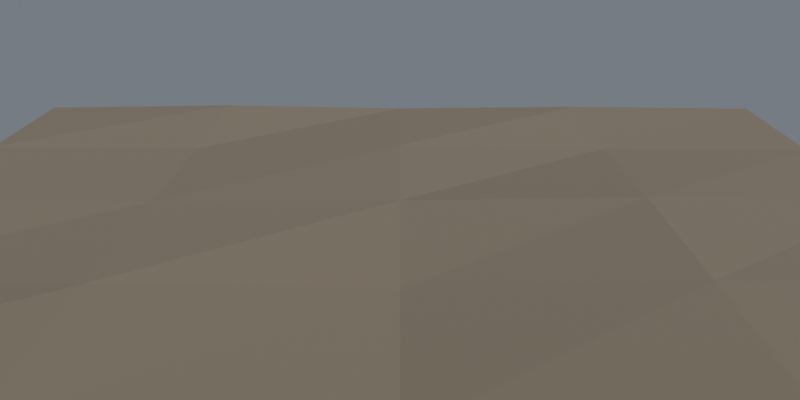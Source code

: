 # Source: ch04_08_relief_eevee.blend  (saved by Blender 5.3.31; exported with 4.5.12 LTS)
import bpy
from mathutils import Matrix  # noqa: F401  (used for matrix-valued properties, if any)

bpy.ops.wm.read_factory_settings(use_empty=True)
scene = bpy.context.scene
scene.name = 'SC_RELIEF'

# ---- collections
col_cameras = bpy.data.collections.new('CAMERAS'); scene.collection.children.link(col_cameras)

# ---- materials (node trees are filled in below, after node groups)
mat_mat_ground = bpy.data.materials.new('MAT_Ground')
mat_mat_ground.displacement_method = 'DISPLACEMENT'

# ---- material node trees
mat_mat_ground.use_nodes = True; mat_mat_ground.node_tree.nodes.clear()
_N = mat_mat_ground.node_tree.nodes; _L = mat_mat_ground.node_tree.links
n0 = _N.new('ShaderNodeBsdfPrincipled'); n0.name = 'Principled BSDF'; n0.location = (-200, 100)
n0.inputs[0].default_value = (0.35, 0.28, 0.2, 1.0)
n0.inputs[2].default_value = 0.9
n0.inputs[10].default_value = 0.005
n1 = _N.new('ShaderNodeOutputMaterial'); n1.name = 'Material Output'; n1.location = (200, 100)
n2 = _N.new('ShaderNodeTexCoord'); n2.name = 'Texture Coordinate'; n2.location = (-800, -300)
n3 = _N.new('ShaderNodeTexNoise'); n3.name = 'Noise Texture'; n3.location = (-550, -300)
n3.width = 160
n3.inputs[2].default_value = 0.9
n3.inputs[3].default_value = 4.0
n3.inputs[4].default_value = 0.55
n4 = _N.new('ShaderNodeDisplacement'); n4.name = 'Displacement'; n4.location = (-250, -300)
n4.inputs[2].default_value = 0.25
_L.new(n0.outputs[0], n1.inputs[0])
_L.new(n2.outputs[3], n3.inputs[0])
_L.new(n3.outputs[0], n4.inputs[0])
_L.new(n4.outputs[0], n1.inputs[2])
n1.is_active_output = True

# ---- world
world_wo_neutral = bpy.data.worlds.new('WO_Neutral'); scene.world = world_wo_neutral
world_wo_neutral.use_nodes = True; world_wo_neutral.node_tree.nodes.clear()
_N = world_wo_neutral.node_tree.nodes; _L = world_wo_neutral.node_tree.links
n0 = _N.new('ShaderNodeBackground'); n0.name = 'Background'; n0.location = (-200, 100)
n0.inputs[0].default_value = (0.3, 0.33, 0.38, 1.0)
n0.inputs[1].default_value = 0.6
n1 = _N.new('ShaderNodeOutputWorld'); n1.name = 'World Output'; n1.location = (200, 100)
_L.new(n0.outputs[0], n1.inputs[0])
n1.is_active_output = True

# ---- cameras
cam_ca_front = bpy.data.cameras.new('CA_Front')
cam_ca_front.clip_end = 200.0
cam_ca_low = bpy.data.cameras.new('CA_Low')
cam_ca_low.clip_end = 200.0

# ---- lights
light_sun_low = bpy.data.lights.new('SUN_Low', 'SUN')
light_sun_low.angle = 0.05236
light_sun_low.energy = 4.0

# ---- meshes
me_plane = bpy.data.meshes.new('Plane')
me_plane.from_pydata([(-3.0, -3.0, 0.0), (3.0, -3.0, 0.0), (-3.0, 3.0, 0.0), (3.0, 3.0, 0.0)], [], [(0, 1, 3, 2)])
_uv = me_plane.uv_layers.new(name='UVMap')
_uv.uv.foreach_set('vector', [0.0, 0.0, 1.0, 0.0, 1.0, 1.0, 0.0, 1.0])
me_plane.materials.append(mat_mat_ground)
me_plane.update()

# ---- objects
ob_sun_low = bpy.data.objects.new('SUN_Low', light_sun_low)
ob_prop_ground = bpy.data.objects.new('PROP_Ground', me_plane)
ob_cam_front = bpy.data.objects.new('CAM_Front', cam_ca_front)
ob_cam_low = bpy.data.objects.new('CAM_Low', cam_ca_low)

# ---- transforms, parenting, visibility, modifiers, constraints
ob_sun_low.location = (0.0, 0.0, 0.0)
ob_sun_low.rotation_euler = (1.326, 0.0, 0.8727)
ob_prop_ground.location = (0.0, 0.0, 0.0)
_m = ob_prop_ground.modifiers.new('Subdivision', 'SUBSURF')
_m.subdivision_type = 'SIMPLE'
_m.levels = 2
ob_cam_front.location = (0.0, -6.5, 1.8)
ob_cam_front.rotation_euler = (1.301, -0.0, 0.0)
ob_cam_low.location = (3.5, -4.8, 0.9)
ob_cam_low.rotation_euler = (1.42, -1.083e-09, 0.63)

# ---- collection membership
scene.collection.objects.link(ob_sun_low)
scene.collection.objects.link(ob_prop_ground)
col_cameras.objects.link(ob_cam_front)
col_cameras.objects.link(ob_cam_low)

# ---- scene / render settings (as saved in the file)
scene.camera = ob_cam_front
scene.frame_start = 1; scene.frame_end = 250; scene.frame_set(1)
scene.render.engine = 'BLENDER_EEVEE_NEXT'
scene.render.resolution_x = 800
scene.render.resolution_y = 400
scene.render.bake_bias = 0.0
scene.render.bake_samples = 0
scene.render.compositor_device = 'GPU'
scene.eevee.use_volume_custom_range = False
scene.eevee.fast_gi_thickness_near = 0.1
scene.eevee.fast_gi_thickness_far = 0.0
scene.eevee.ray_tracing_options.screen_trace_thickness = 0.1
bpy.context.view_layer.update()

